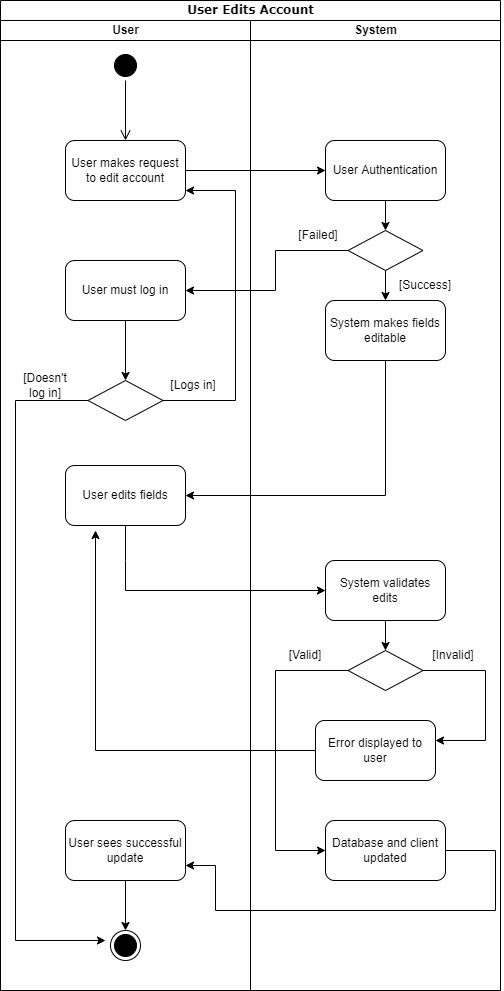

The diagram above was exported from draw.io. Its source (the exported page's mxGraphModel, read from the mxfile embedded in the PNG):
<mxGraphModel dx="1422" dy="727" grid="1" gridSize="10" guides="1" tooltips="1" connect="1" arrows="1" fold="1" page="1" pageScale="1" pageWidth="850" pageHeight="1100" background="none" math="0" shadow="0">
  <root>
    <mxCell id="0" />
    <mxCell id="1" parent="0" />
    <mxCell id="1c1d494c118603dd-1" value="User Edits Account" style="swimlane;html=1;childLayout=stackLayout;startSize=20;rounded=0;shadow=0;comic=0;labelBackgroundColor=none;strokeWidth=1;fontFamily=Verdana;fontSize=12;align=center;" parent="1" vertex="1">
      <mxGeometry x="175" y="30" width="500" height="990" as="geometry" />
    </mxCell>
    <mxCell id="1c1d494c118603dd-2" value="User" style="swimlane;html=1;startSize=20;" parent="1c1d494c118603dd-1" vertex="1">
      <mxGeometry y="20" width="250" height="970" as="geometry" />
    </mxCell>
    <mxCell id="UTfEkN327ldTrANsuU9V-2" value="" style="ellipse;html=1;shape=startState;fillColor=#000000;strokeColor=#000000;" vertex="1" parent="1c1d494c118603dd-2">
      <mxGeometry x="110" y="30" width="30" height="30" as="geometry" />
    </mxCell>
    <mxCell id="UTfEkN327ldTrANsuU9V-3" value="" style="edgeStyle=orthogonalEdgeStyle;html=1;verticalAlign=bottom;endArrow=open;endSize=8;strokeColor=#000000;rounded=0;" edge="1" source="UTfEkN327ldTrANsuU9V-2" parent="1c1d494c118603dd-2">
      <mxGeometry relative="1" as="geometry">
        <mxPoint x="125" y="120" as="targetPoint" />
      </mxGeometry>
    </mxCell>
    <mxCell id="UTfEkN327ldTrANsuU9V-4" value="User makes request to edit account" style="rounded=1;whiteSpace=wrap;html=1;strokeColor=#000000;" vertex="1" parent="1c1d494c118603dd-2">
      <mxGeometry x="65" y="120" width="120" height="60" as="geometry" />
    </mxCell>
    <mxCell id="UTfEkN327ldTrANsuU9V-18" value="User must log in" style="rounded=1;whiteSpace=wrap;html=1;strokeColor=#000000;" vertex="1" parent="1c1d494c118603dd-2">
      <mxGeometry x="65" y="240" width="120" height="60" as="geometry" />
    </mxCell>
    <mxCell id="UTfEkN327ldTrANsuU9V-21" value="" style="rhombus;whiteSpace=wrap;html=1;strokeColor=#000000;" vertex="1" parent="1c1d494c118603dd-2">
      <mxGeometry x="87.5" y="360" width="75" height="40" as="geometry" />
    </mxCell>
    <mxCell id="UTfEkN327ldTrANsuU9V-34" style="edgeStyle=orthogonalEdgeStyle;rounded=0;orthogonalLoop=1;jettySize=auto;html=1;strokeColor=#000000;" edge="1" parent="1c1d494c118603dd-2" source="UTfEkN327ldTrANsuU9V-21">
      <mxGeometry relative="1" as="geometry">
        <mxPoint x="185" y="170" as="targetPoint" />
        <Array as="points">
          <mxPoint x="235" y="380" />
          <mxPoint x="235" y="170" />
          <mxPoint x="185" y="170" />
        </Array>
      </mxGeometry>
    </mxCell>
    <mxCell id="UTfEkN327ldTrANsuU9V-36" value="User edits fields" style="rounded=1;whiteSpace=wrap;html=1;strokeColor=#000000;" vertex="1" parent="1c1d494c118603dd-2">
      <mxGeometry x="65" y="445" width="120" height="60" as="geometry" />
    </mxCell>
    <mxCell id="UTfEkN327ldTrANsuU9V-54" style="edgeStyle=orthogonalEdgeStyle;rounded=0;orthogonalLoop=1;jettySize=auto;html=1;entryX=0.5;entryY=0;entryDx=0;entryDy=0;strokeColor=#000000;" edge="1" parent="1c1d494c118603dd-2" source="UTfEkN327ldTrANsuU9V-50" target="UTfEkN327ldTrANsuU9V-53">
      <mxGeometry relative="1" as="geometry" />
    </mxCell>
    <mxCell id="UTfEkN327ldTrANsuU9V-50" value="User sees successful update" style="rounded=1;whiteSpace=wrap;html=1;strokeColor=#000000;" vertex="1" parent="1c1d494c118603dd-2">
      <mxGeometry x="65" y="800" width="120" height="60" as="geometry" />
    </mxCell>
    <mxCell id="UTfEkN327ldTrANsuU9V-53" value="" style="ellipse;html=1;shape=endState;fillColor=#000000;strokeColor=#000000;" vertex="1" parent="1c1d494c118603dd-2">
      <mxGeometry x="110" y="910" width="30" height="30" as="geometry" />
    </mxCell>
    <mxCell id="UTfEkN327ldTrANsuU9V-57" value="[Doesn't log in]" style="text;html=1;strokeColor=none;fillColor=none;align=center;verticalAlign=middle;whiteSpace=wrap;rounded=0;" vertex="1" parent="1c1d494c118603dd-2">
      <mxGeometry x="15" y="350" width="60" height="30" as="geometry" />
    </mxCell>
    <mxCell id="UTfEkN327ldTrANsuU9V-58" value="[Logs in]" style="text;html=1;strokeColor=none;fillColor=none;align=center;verticalAlign=middle;whiteSpace=wrap;rounded=0;" vertex="1" parent="1c1d494c118603dd-2">
      <mxGeometry x="162.5" y="350" width="60" height="30" as="geometry" />
    </mxCell>
    <mxCell id="1c1d494c118603dd-4" value="System" style="swimlane;html=1;startSize=20;" parent="1c1d494c118603dd-1" vertex="1">
      <mxGeometry x="250" y="20" width="250" height="970" as="geometry" />
    </mxCell>
    <mxCell id="UTfEkN327ldTrANsuU9V-10" style="edgeStyle=orthogonalEdgeStyle;rounded=0;orthogonalLoop=1;jettySize=auto;html=1;entryX=0.5;entryY=0;entryDx=0;entryDy=0;strokeColor=#000000;" edge="1" parent="1c1d494c118603dd-4" source="UTfEkN327ldTrANsuU9V-7" target="UTfEkN327ldTrANsuU9V-9">
      <mxGeometry relative="1" as="geometry" />
    </mxCell>
    <mxCell id="UTfEkN327ldTrANsuU9V-7" value="User Authentication" style="rounded=1;whiteSpace=wrap;html=1;strokeColor=#000000;" vertex="1" parent="1c1d494c118603dd-4">
      <mxGeometry x="75" y="120" width="120" height="60" as="geometry" />
    </mxCell>
    <mxCell id="UTfEkN327ldTrANsuU9V-16" style="edgeStyle=orthogonalEdgeStyle;rounded=0;orthogonalLoop=1;jettySize=auto;html=1;exitX=0.5;exitY=1;exitDx=0;exitDy=0;entryX=0.5;entryY=0;entryDx=0;entryDy=0;strokeColor=#000000;" edge="1" parent="1c1d494c118603dd-4" source="UTfEkN327ldTrANsuU9V-9" target="UTfEkN327ldTrANsuU9V-13">
      <mxGeometry relative="1" as="geometry" />
    </mxCell>
    <mxCell id="UTfEkN327ldTrANsuU9V-9" value="" style="rhombus;whiteSpace=wrap;html=1;strokeColor=#000000;" vertex="1" parent="1c1d494c118603dd-4">
      <mxGeometry x="97.5" y="210" width="75" height="40" as="geometry" />
    </mxCell>
    <mxCell id="UTfEkN327ldTrANsuU9V-13" value="System makes fields editable" style="rounded=1;whiteSpace=wrap;html=1;strokeColor=#000000;" vertex="1" parent="1c1d494c118603dd-4">
      <mxGeometry x="75" y="280" width="120" height="60" as="geometry" />
    </mxCell>
    <mxCell id="UTfEkN327ldTrANsuU9V-43" style="edgeStyle=orthogonalEdgeStyle;rounded=0;orthogonalLoop=1;jettySize=auto;html=1;strokeColor=#000000;" edge="1" parent="1c1d494c118603dd-4" source="UTfEkN327ldTrANsuU9V-40" target="UTfEkN327ldTrANsuU9V-42">
      <mxGeometry relative="1" as="geometry" />
    </mxCell>
    <mxCell id="UTfEkN327ldTrANsuU9V-40" value="System validates edits" style="rounded=1;whiteSpace=wrap;html=1;strokeColor=#000000;" vertex="1" parent="1c1d494c118603dd-4">
      <mxGeometry x="75" y="540" width="120" height="60" as="geometry" />
    </mxCell>
    <mxCell id="UTfEkN327ldTrANsuU9V-42" value="" style="rhombus;whiteSpace=wrap;html=1;strokeColor=#000000;" vertex="1" parent="1c1d494c118603dd-4">
      <mxGeometry x="97.5" y="630" width="75" height="40" as="geometry" />
    </mxCell>
    <mxCell id="UTfEkN327ldTrANsuU9V-45" value="Error displayed to user" style="rounded=1;whiteSpace=wrap;html=1;strokeColor=#000000;" vertex="1" parent="1c1d494c118603dd-4">
      <mxGeometry x="65" y="700" width="120" height="60" as="geometry" />
    </mxCell>
    <mxCell id="UTfEkN327ldTrANsuU9V-48" value="Database and client updated" style="rounded=1;whiteSpace=wrap;html=1;strokeColor=#000000;" vertex="1" parent="1c1d494c118603dd-4">
      <mxGeometry x="75" y="800" width="120" height="60" as="geometry" />
    </mxCell>
    <mxCell id="UTfEkN327ldTrANsuU9V-47" style="edgeStyle=orthogonalEdgeStyle;rounded=0;orthogonalLoop=1;jettySize=auto;html=1;strokeColor=#000000;entryX=0;entryY=0.5;entryDx=0;entryDy=0;" edge="1" parent="1c1d494c118603dd-4" source="UTfEkN327ldTrANsuU9V-42" target="UTfEkN327ldTrANsuU9V-48">
      <mxGeometry relative="1" as="geometry">
        <mxPoint x="35" y="830" as="targetPoint" />
        <Array as="points">
          <mxPoint x="25" y="650" />
          <mxPoint x="25" y="830" />
        </Array>
      </mxGeometry>
    </mxCell>
    <mxCell id="UTfEkN327ldTrANsuU9V-55" value="[Failed]" style="text;html=1;strokeColor=none;fillColor=none;align=center;verticalAlign=middle;whiteSpace=wrap;rounded=0;" vertex="1" parent="1c1d494c118603dd-4">
      <mxGeometry x="37.5" y="200" width="60" height="30" as="geometry" />
    </mxCell>
    <mxCell id="UTfEkN327ldTrANsuU9V-56" value="[Success]" style="text;html=1;strokeColor=none;fillColor=none;align=center;verticalAlign=middle;whiteSpace=wrap;rounded=0;" vertex="1" parent="1c1d494c118603dd-4">
      <mxGeometry x="145" y="250" width="60" height="30" as="geometry" />
    </mxCell>
    <mxCell id="UTfEkN327ldTrANsuU9V-59" value="[Valid]" style="text;html=1;strokeColor=none;fillColor=none;align=center;verticalAlign=middle;whiteSpace=wrap;rounded=0;" vertex="1" parent="1c1d494c118603dd-4">
      <mxGeometry x="25" y="620" width="60" height="30" as="geometry" />
    </mxCell>
    <mxCell id="UTfEkN327ldTrANsuU9V-60" value="[Invalid]" style="text;html=1;strokeColor=none;fillColor=none;align=center;verticalAlign=middle;whiteSpace=wrap;rounded=0;" vertex="1" parent="1c1d494c118603dd-4">
      <mxGeometry x="172.5" y="620" width="60" height="30" as="geometry" />
    </mxCell>
    <mxCell id="UTfEkN327ldTrANsuU9V-8" style="edgeStyle=orthogonalEdgeStyle;rounded=0;orthogonalLoop=1;jettySize=auto;html=1;entryX=0;entryY=0.5;entryDx=0;entryDy=0;strokeColor=#000000;" edge="1" parent="1c1d494c118603dd-1" source="UTfEkN327ldTrANsuU9V-4" target="UTfEkN327ldTrANsuU9V-7">
      <mxGeometry relative="1" as="geometry" />
    </mxCell>
    <mxCell id="UTfEkN327ldTrANsuU9V-25" style="edgeStyle=orthogonalEdgeStyle;rounded=0;orthogonalLoop=1;jettySize=auto;html=1;strokeColor=#000000;entryX=1;entryY=0.5;entryDx=0;entryDy=0;" edge="1" parent="1c1d494c118603dd-1" source="UTfEkN327ldTrANsuU9V-9" target="UTfEkN327ldTrANsuU9V-18">
      <mxGeometry relative="1" as="geometry">
        <mxPoint x="285" y="290" as="targetPoint" />
        <Array as="points">
          <mxPoint x="275" y="250" />
          <mxPoint x="275" y="290" />
        </Array>
      </mxGeometry>
    </mxCell>
    <mxCell id="UTfEkN327ldTrANsuU9V-37" style="edgeStyle=orthogonalEdgeStyle;rounded=0;orthogonalLoop=1;jettySize=auto;html=1;strokeColor=#000000;entryX=1;entryY=0.5;entryDx=0;entryDy=0;" edge="1" parent="1c1d494c118603dd-1" source="UTfEkN327ldTrANsuU9V-13" target="UTfEkN327ldTrANsuU9V-36">
      <mxGeometry relative="1" as="geometry">
        <mxPoint x="385" y="500" as="targetPoint" />
        <Array as="points">
          <mxPoint x="385" y="495" />
        </Array>
      </mxGeometry>
    </mxCell>
    <mxCell id="UTfEkN327ldTrANsuU9V-52" style="edgeStyle=orthogonalEdgeStyle;rounded=0;orthogonalLoop=1;jettySize=auto;html=1;strokeColor=#000000;entryX=1;entryY=0.75;entryDx=0;entryDy=0;" edge="1" parent="1c1d494c118603dd-1" source="UTfEkN327ldTrANsuU9V-48" target="UTfEkN327ldTrANsuU9V-50">
      <mxGeometry relative="1" as="geometry">
        <mxPoint x="215" y="860" as="targetPoint" />
        <Array as="points">
          <mxPoint x="495" y="850" />
          <mxPoint x="495" y="910" />
          <mxPoint x="215" y="910" />
          <mxPoint x="215" y="865" />
        </Array>
      </mxGeometry>
    </mxCell>
    <mxCell id="UTfEkN327ldTrANsuU9V-20" value="" style="edgeStyle=orthogonalEdgeStyle;rounded=0;orthogonalLoop=1;jettySize=auto;html=1;strokeColor=#000000;" edge="1" parent="1" source="UTfEkN327ldTrANsuU9V-18">
      <mxGeometry relative="1" as="geometry">
        <mxPoint x="300" y="410" as="targetPoint" />
      </mxGeometry>
    </mxCell>
    <mxCell id="UTfEkN327ldTrANsuU9V-35" style="edgeStyle=orthogonalEdgeStyle;rounded=0;orthogonalLoop=1;jettySize=auto;html=1;strokeColor=#000000;" edge="1" parent="1" source="UTfEkN327ldTrANsuU9V-21">
      <mxGeometry relative="1" as="geometry">
        <mxPoint x="280" y="970" as="targetPoint" />
        <Array as="points">
          <mxPoint x="190" y="430" />
          <mxPoint x="190" y="970" />
        </Array>
      </mxGeometry>
    </mxCell>
    <mxCell id="UTfEkN327ldTrANsuU9V-39" style="edgeStyle=orthogonalEdgeStyle;rounded=0;orthogonalLoop=1;jettySize=auto;html=1;strokeColor=#000000;" edge="1" parent="1" source="UTfEkN327ldTrANsuU9V-36">
      <mxGeometry relative="1" as="geometry">
        <mxPoint x="500" y="620" as="targetPoint" />
        <Array as="points">
          <mxPoint x="300" y="590" />
          <mxPoint x="300" y="590" />
        </Array>
      </mxGeometry>
    </mxCell>
    <mxCell id="UTfEkN327ldTrANsuU9V-44" style="edgeStyle=orthogonalEdgeStyle;rounded=0;orthogonalLoop=1;jettySize=auto;html=1;strokeColor=#000000;" edge="1" parent="1" source="UTfEkN327ldTrANsuU9V-42">
      <mxGeometry relative="1" as="geometry">
        <mxPoint x="610" y="770" as="targetPoint" />
        <Array as="points">
          <mxPoint x="660" y="700" />
          <mxPoint x="660" y="770" />
        </Array>
      </mxGeometry>
    </mxCell>
    <mxCell id="UTfEkN327ldTrANsuU9V-46" style="edgeStyle=orthogonalEdgeStyle;rounded=0;orthogonalLoop=1;jettySize=auto;html=1;strokeColor=#000000;" edge="1" parent="1" source="UTfEkN327ldTrANsuU9V-45">
      <mxGeometry relative="1" as="geometry">
        <mxPoint x="270" y="560" as="targetPoint" />
      </mxGeometry>
    </mxCell>
  </root>
</mxGraphModel>